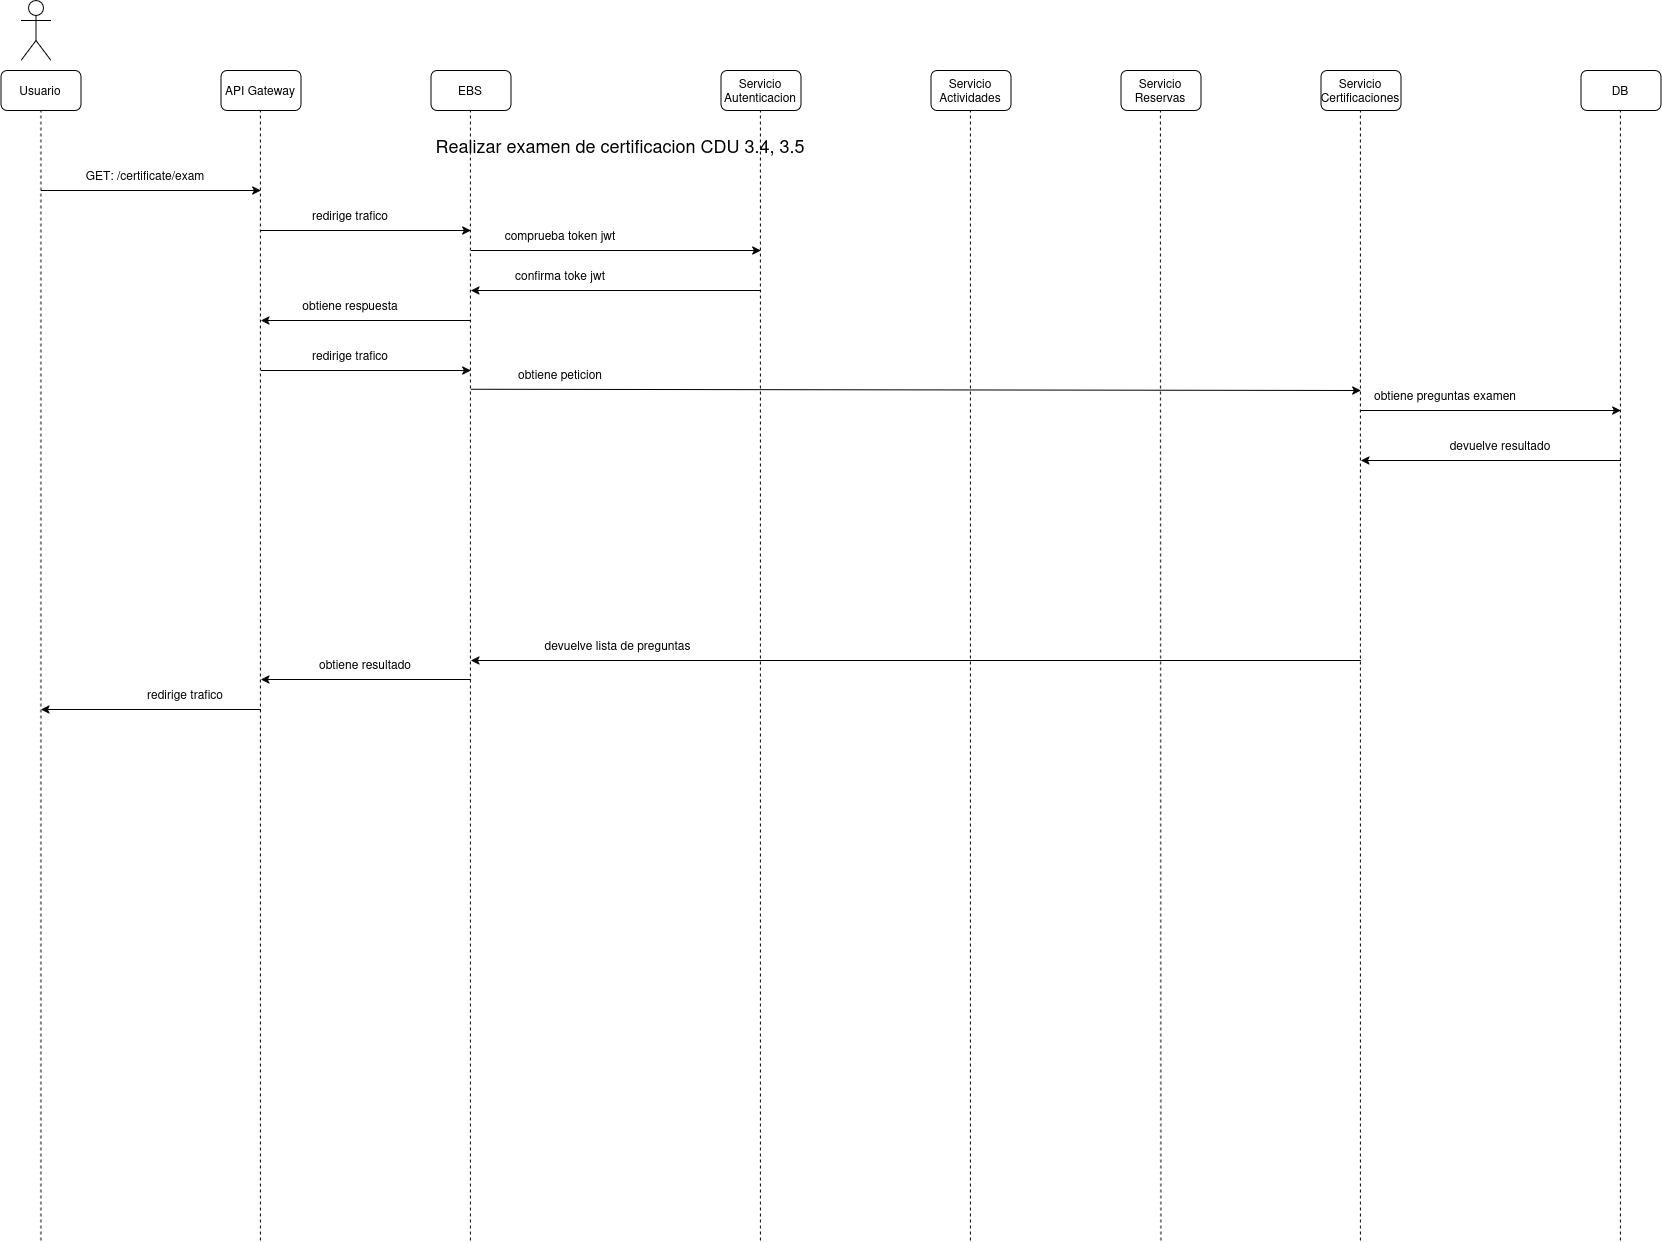

The diagram above was exported from draw.io. Its source (the exported page's mxGraphModel, read from the mxfile embedded in the PNG):
<mxGraphModel dx="2260" dy="1325" grid="1" gridSize="10" guides="1" tooltips="1" connect="1" arrows="1" fold="1" page="1" pageScale="1" pageWidth="850" pageHeight="1100" math="0" shadow="0">
  <root>
    <mxCell id="h4adPpJ58CeXc0-wtGo5-0" />
    <mxCell id="h4adPpJ58CeXc0-wtGo5-1" parent="h4adPpJ58CeXc0-wtGo5-0" />
    <mxCell id="h4adPpJ58CeXc0-wtGo5-2" parent="h4adPpJ58CeXc0-wtGo5-1" style="shape=umlActor;verticalLabelPosition=bottom;verticalAlign=top;html=1;outlineConnect=0;" value="" vertex="1">
      <mxGeometry height="60" width="30" x="50" y="40" as="geometry" />
    </mxCell>
    <mxCell id="h4adPpJ58CeXc0-wtGo5-3" parent="h4adPpJ58CeXc0-wtGo5-1" style="rounded=1;whiteSpace=wrap;html=1;" value="Usuario" vertex="1">
      <mxGeometry height="40" width="80" x="30" y="110" as="geometry" />
    </mxCell>
    <mxCell id="h4adPpJ58CeXc0-wtGo5-4" parent="h4adPpJ58CeXc0-wtGo5-1" style="rounded=1;whiteSpace=wrap;html=1;" value="API Gateway" vertex="1">
      <mxGeometry height="40" width="80" x="250" y="110" as="geometry" />
    </mxCell>
    <mxCell id="h4adPpJ58CeXc0-wtGo5-5" parent="h4adPpJ58CeXc0-wtGo5-1" style="rounded=1;whiteSpace=wrap;html=1;" value="Servicio Autenticacion" vertex="1">
      <mxGeometry height="40" width="80" x="750" y="110" as="geometry" />
    </mxCell>
    <mxCell id="h4adPpJ58CeXc0-wtGo5-6" parent="h4adPpJ58CeXc0-wtGo5-1" style="rounded=1;whiteSpace=wrap;html=1;" value="Servicio Actividades" vertex="1">
      <mxGeometry height="40" width="80" x="960" y="110" as="geometry" />
    </mxCell>
    <mxCell id="h4adPpJ58CeXc0-wtGo5-7" parent="h4adPpJ58CeXc0-wtGo5-1" style="rounded=1;whiteSpace=wrap;html=1;" value="Servicio Reservas" vertex="1">
      <mxGeometry height="40" width="80" x="1150" y="110" as="geometry" />
    </mxCell>
    <mxCell id="h4adPpJ58CeXc0-wtGo5-8" parent="h4adPpJ58CeXc0-wtGo5-1" style="rounded=1;whiteSpace=wrap;html=1;" value="Servicio Certificaciones" vertex="1">
      <mxGeometry height="40" width="80" x="1350" y="110" as="geometry" />
    </mxCell>
    <mxCell id="h4adPpJ58CeXc0-wtGo5-9" parent="h4adPpJ58CeXc0-wtGo5-1" style="rounded=1;whiteSpace=wrap;html=1;" value="DB" vertex="1">
      <mxGeometry height="40" width="80" x="1610" y="110" as="geometry" />
    </mxCell>
    <mxCell id="h4adPpJ58CeXc0-wtGo5-10" parent="h4adPpJ58CeXc0-wtGo5-1" style="rounded=1;whiteSpace=wrap;html=1;" value="EBS" vertex="1">
      <mxGeometry height="40" width="80" x="460" y="110" as="geometry" />
    </mxCell>
    <mxCell id="h4adPpJ58CeXc0-wtGo5-11" edge="1" parent="h4adPpJ58CeXc0-wtGo5-1" style="endArrow=classic;html=1;rounded=0;" value="">
      <mxGeometry height="50" relative="1" width="50" as="geometry">
        <mxPoint x="70" y="230" as="sourcePoint" />
        <mxPoint x="290" y="230" as="targetPoint" />
      </mxGeometry>
    </mxCell>
    <mxCell id="h4adPpJ58CeXc0-wtGo5-12" parent="h4adPpJ58CeXc0-wtGo5-1" style="text;html=1;whiteSpace=wrap;strokeColor=none;fillColor=none;align=center;verticalAlign=middle;rounded=0;" value="&lt;font style=&quot;font-size: 18px;&quot;&gt;Realizar examen de certificacion CDU 3.4, 3.5&lt;/font&gt;" vertex="1">
      <mxGeometry height="30" width="500" x="400" y="170" as="geometry" />
    </mxCell>
    <mxCell id="h4adPpJ58CeXc0-wtGo5-13" parent="h4adPpJ58CeXc0-wtGo5-1" style="text;html=1;whiteSpace=wrap;strokeColor=none;fillColor=none;align=center;verticalAlign=middle;rounded=0;" value="GET: /certificate/exam" vertex="1">
      <mxGeometry height="30" width="150" x="100" y="200" as="geometry" />
    </mxCell>
    <mxCell id="h4adPpJ58CeXc0-wtGo5-14" edge="1" parent="h4adPpJ58CeXc0-wtGo5-1" style="endArrow=none;dashed=1;html=1;rounded=0;entryX=0.5;entryY=1;entryDx=0;entryDy=0;" target="h4adPpJ58CeXc0-wtGo5-3" value="">
      <mxGeometry height="50" relative="1" width="50" as="geometry">
        <mxPoint x="70" y="1280" as="sourcePoint" />
        <mxPoint x="540" y="220" as="targetPoint" />
      </mxGeometry>
    </mxCell>
    <mxCell id="h4adPpJ58CeXc0-wtGo5-15" edge="1" parent="h4adPpJ58CeXc0-wtGo5-1" style="endArrow=none;dashed=1;html=1;rounded=0;entryX=0.5;entryY=1;entryDx=0;entryDy=0;" value="">
      <mxGeometry height="50" relative="1" width="50" as="geometry">
        <mxPoint x="289.5" y="1280" as="sourcePoint" />
        <mxPoint x="289.5" y="150" as="targetPoint" />
      </mxGeometry>
    </mxCell>
    <mxCell id="h4adPpJ58CeXc0-wtGo5-16" edge="1" parent="h4adPpJ58CeXc0-wtGo5-1" style="endArrow=none;dashed=1;html=1;rounded=0;entryX=0.5;entryY=1;entryDx=0;entryDy=0;" value="">
      <mxGeometry height="50" relative="1" width="50" as="geometry">
        <mxPoint x="789.5" y="1280" as="sourcePoint" />
        <mxPoint x="789.5" y="150" as="targetPoint" />
      </mxGeometry>
    </mxCell>
    <mxCell id="h4adPpJ58CeXc0-wtGo5-17" edge="1" parent="h4adPpJ58CeXc0-wtGo5-1" style="endArrow=none;dashed=1;html=1;rounded=0;entryX=0.5;entryY=1;entryDx=0;entryDy=0;" value="">
      <mxGeometry height="50" relative="1" width="50" as="geometry">
        <mxPoint x="999.5" y="1280" as="sourcePoint" />
        <mxPoint x="999.5" y="150" as="targetPoint" />
      </mxGeometry>
    </mxCell>
    <mxCell id="h4adPpJ58CeXc0-wtGo5-18" edge="1" parent="h4adPpJ58CeXc0-wtGo5-1" style="endArrow=none;dashed=1;html=1;rounded=0;entryX=0.5;entryY=1;entryDx=0;entryDy=0;" value="">
      <mxGeometry height="50" relative="1" width="50" as="geometry">
        <mxPoint x="1190" y="1280" as="sourcePoint" />
        <mxPoint x="1189.5" y="150" as="targetPoint" />
      </mxGeometry>
    </mxCell>
    <mxCell id="h4adPpJ58CeXc0-wtGo5-19" edge="1" parent="h4adPpJ58CeXc0-wtGo5-1" style="endArrow=none;dashed=1;html=1;rounded=0;entryX=0.5;entryY=1;entryDx=0;entryDy=0;" value="">
      <mxGeometry height="50" relative="1" width="50" as="geometry">
        <mxPoint x="1389.5" y="1280" as="sourcePoint" />
        <mxPoint x="1389.5" y="150" as="targetPoint" />
      </mxGeometry>
    </mxCell>
    <mxCell id="h4adPpJ58CeXc0-wtGo5-20" edge="1" parent="h4adPpJ58CeXc0-wtGo5-1" style="endArrow=none;dashed=1;html=1;rounded=0;entryX=0.5;entryY=1;entryDx=0;entryDy=0;" value="">
      <mxGeometry height="50" relative="1" width="50" as="geometry">
        <mxPoint x="1649.5" y="1280" as="sourcePoint" />
        <mxPoint x="1649.5" y="150" as="targetPoint" />
      </mxGeometry>
    </mxCell>
    <mxCell id="h4adPpJ58CeXc0-wtGo5-21" edge="1" parent="h4adPpJ58CeXc0-wtGo5-1" style="endArrow=none;dashed=1;html=1;rounded=0;entryX=0.5;entryY=1;entryDx=0;entryDy=0;" value="">
      <mxGeometry height="50" relative="1" width="50" as="geometry">
        <mxPoint x="499.5" y="1280" as="sourcePoint" />
        <mxPoint x="499.5" y="150" as="targetPoint" />
      </mxGeometry>
    </mxCell>
    <mxCell id="h4adPpJ58CeXc0-wtGo5-22" edge="1" parent="h4adPpJ58CeXc0-wtGo5-1" style="endArrow=classic;html=1;rounded=0;" value="">
      <mxGeometry height="50" relative="1" width="50" as="geometry">
        <mxPoint x="290" y="270" as="sourcePoint" />
        <mxPoint x="500" y="270" as="targetPoint" />
      </mxGeometry>
    </mxCell>
    <mxCell id="h4adPpJ58CeXc0-wtGo5-23" parent="h4adPpJ58CeXc0-wtGo5-1" style="text;html=1;whiteSpace=wrap;strokeColor=none;fillColor=none;align=center;verticalAlign=middle;rounded=0;" value="redirige trafico" vertex="1">
      <mxGeometry height="30" width="120" x="320" y="240" as="geometry" />
    </mxCell>
    <mxCell id="h4adPpJ58CeXc0-wtGo5-24" edge="1" parent="h4adPpJ58CeXc0-wtGo5-1" style="endArrow=none;html=1;rounded=0;startArrow=classic;startFill=1;endFill=0;" value="">
      <mxGeometry height="50" relative="1" width="50" as="geometry">
        <mxPoint x="290" y="719" as="sourcePoint" />
        <mxPoint x="500" y="719" as="targetPoint" />
      </mxGeometry>
    </mxCell>
    <mxCell id="h4adPpJ58CeXc0-wtGo5-25" parent="h4adPpJ58CeXc0-wtGo5-1" style="text;html=1;whiteSpace=wrap;strokeColor=none;fillColor=none;align=center;verticalAlign=middle;rounded=0;" value="obtiene resultado" vertex="1">
      <mxGeometry height="30" width="160" x="315" y="689" as="geometry" />
    </mxCell>
    <mxCell id="h4adPpJ58CeXc0-wtGo5-26" edge="1" parent="h4adPpJ58CeXc0-wtGo5-1" style="endArrow=none;html=1;rounded=0;startArrow=classic;startFill=1;endFill=0;" value="">
      <mxGeometry height="50" relative="1" width="50" as="geometry">
        <mxPoint x="70" y="749" as="sourcePoint" />
        <mxPoint x="290" y="749" as="targetPoint" />
      </mxGeometry>
    </mxCell>
    <mxCell id="h4adPpJ58CeXc0-wtGo5-27" parent="h4adPpJ58CeXc0-wtGo5-1" style="text;html=1;whiteSpace=wrap;strokeColor=none;fillColor=none;align=center;verticalAlign=middle;rounded=0;" value="redirige trafico" vertex="1">
      <mxGeometry height="30" width="120" x="155" y="719" as="geometry" />
    </mxCell>
    <mxCell id="h4adPpJ58CeXc0-wtGo5-28" edge="1" parent="h4adPpJ58CeXc0-wtGo5-1" style="endArrow=classic;html=1;rounded=0;" value="">
      <mxGeometry height="50" relative="1" width="50" as="geometry">
        <mxPoint x="500" y="290" as="sourcePoint" />
        <mxPoint x="790" y="290" as="targetPoint" />
      </mxGeometry>
    </mxCell>
    <mxCell id="h4adPpJ58CeXc0-wtGo5-29" parent="h4adPpJ58CeXc0-wtGo5-1" style="text;html=1;whiteSpace=wrap;strokeColor=none;fillColor=none;align=center;verticalAlign=middle;rounded=0;" value="comprueba token jwt" vertex="1">
      <mxGeometry height="30" width="120" x="530" y="260" as="geometry" />
    </mxCell>
    <mxCell id="h4adPpJ58CeXc0-wtGo5-30" edge="1" parent="h4adPpJ58CeXc0-wtGo5-1" style="endArrow=none;html=1;rounded=0;startArrow=classic;startFill=1;endFill=0;" value="">
      <mxGeometry height="50" relative="1" width="50" as="geometry">
        <mxPoint x="500" y="700" as="sourcePoint" />
        <mxPoint x="1390" y="700" as="targetPoint" />
      </mxGeometry>
    </mxCell>
    <mxCell id="h4adPpJ58CeXc0-wtGo5-31" parent="h4adPpJ58CeXc0-wtGo5-1" style="text;html=1;whiteSpace=wrap;strokeColor=none;fillColor=none;align=center;verticalAlign=middle;rounded=0;" value="devuelve lista de preguntas" vertex="1">
      <mxGeometry height="30" width="245" x="525" y="670" as="geometry" />
    </mxCell>
    <mxCell id="h4adPpJ58CeXc0-wtGo5-32" edge="1" parent="h4adPpJ58CeXc0-wtGo5-1" style="endArrow=classic;html=1;rounded=0;" value="">
      <mxGeometry height="50" relative="1" width="50" as="geometry">
        <mxPoint x="1390" y="450" as="sourcePoint" />
        <mxPoint x="1650" y="450" as="targetPoint" />
      </mxGeometry>
    </mxCell>
    <mxCell id="h4adPpJ58CeXc0-wtGo5-33" parent="h4adPpJ58CeXc0-wtGo5-1" style="text;html=1;whiteSpace=wrap;strokeColor=none;fillColor=none;align=center;verticalAlign=middle;rounded=0;" value="obtiene preguntas examen" vertex="1">
      <mxGeometry height="30" width="170" x="1390" y="420" as="geometry" />
    </mxCell>
    <mxCell id="h4adPpJ58CeXc0-wtGo5-34" edge="1" parent="h4adPpJ58CeXc0-wtGo5-1" style="endArrow=none;html=1;rounded=0;endFill=0;startArrow=classic;startFill=1;" value="">
      <mxGeometry height="50" relative="1" width="50" as="geometry">
        <mxPoint x="1390" y="500" as="sourcePoint" />
        <mxPoint x="1650" y="500" as="targetPoint" />
      </mxGeometry>
    </mxCell>
    <mxCell id="h4adPpJ58CeXc0-wtGo5-35" parent="h4adPpJ58CeXc0-wtGo5-1" style="text;html=1;whiteSpace=wrap;strokeColor=none;fillColor=none;align=center;verticalAlign=middle;rounded=0;" value="devuelve resultado" vertex="1">
      <mxGeometry height="30" width="220" x="1420" y="470" as="geometry" />
    </mxCell>
    <mxCell id="h4adPpJ58CeXc0-wtGo5-36" edge="1" parent="h4adPpJ58CeXc0-wtGo5-1" style="endArrow=none;html=1;rounded=0;startArrow=classic;startFill=1;endFill=0;" value="">
      <mxGeometry height="50" relative="1" width="50" as="geometry">
        <mxPoint x="500" y="330" as="sourcePoint" />
        <mxPoint x="790" y="330" as="targetPoint" />
      </mxGeometry>
    </mxCell>
    <mxCell id="h4adPpJ58CeXc0-wtGo5-37" parent="h4adPpJ58CeXc0-wtGo5-1" style="text;html=1;whiteSpace=wrap;strokeColor=none;fillColor=none;align=center;verticalAlign=middle;rounded=0;" value="confirma toke jwt" vertex="1">
      <mxGeometry height="30" width="120" x="530" y="300" as="geometry" />
    </mxCell>
    <mxCell id="h4adPpJ58CeXc0-wtGo5-38" edge="1" parent="h4adPpJ58CeXc0-wtGo5-1" style="endArrow=none;html=1;rounded=0;startArrow=classic;startFill=1;endFill=0;" value="">
      <mxGeometry height="50" relative="1" width="50" as="geometry">
        <mxPoint x="290" y="360" as="sourcePoint" />
        <mxPoint x="500" y="360" as="targetPoint" />
      </mxGeometry>
    </mxCell>
    <mxCell id="h4adPpJ58CeXc0-wtGo5-39" parent="h4adPpJ58CeXc0-wtGo5-1" style="text;html=1;whiteSpace=wrap;strokeColor=none;fillColor=none;align=center;verticalAlign=middle;rounded=0;" value="obtiene respuesta" vertex="1">
      <mxGeometry height="30" width="120" x="320" y="330" as="geometry" />
    </mxCell>
    <mxCell id="h4adPpJ58CeXc0-wtGo5-40" edge="1" parent="h4adPpJ58CeXc0-wtGo5-1" style="endArrow=classic;html=1;rounded=0;" value="">
      <mxGeometry height="50" relative="1" width="50" as="geometry">
        <mxPoint x="290" y="410" as="sourcePoint" />
        <mxPoint x="500" y="410" as="targetPoint" />
      </mxGeometry>
    </mxCell>
    <mxCell id="h4adPpJ58CeXc0-wtGo5-41" parent="h4adPpJ58CeXc0-wtGo5-1" style="text;html=1;whiteSpace=wrap;strokeColor=none;fillColor=none;align=center;verticalAlign=middle;rounded=0;" value="redirige trafico" vertex="1">
      <mxGeometry height="30" width="120" x="320" y="380" as="geometry" />
    </mxCell>
    <mxCell id="h4adPpJ58CeXc0-wtGo5-42" edge="1" parent="h4adPpJ58CeXc0-wtGo5-1" style="endArrow=classic;html=1;rounded=0;" value="">
      <mxGeometry height="50" relative="1" width="50" as="geometry">
        <mxPoint x="500" y="428.75" as="sourcePoint" />
        <mxPoint x="1390" y="430" as="targetPoint" />
      </mxGeometry>
    </mxCell>
    <mxCell id="h4adPpJ58CeXc0-wtGo5-43" parent="h4adPpJ58CeXc0-wtGo5-1" style="text;html=1;whiteSpace=wrap;strokeColor=none;fillColor=none;align=center;verticalAlign=middle;rounded=0;" value="obtiene peticion" vertex="1">
      <mxGeometry height="30" width="120" x="530" y="398.75" as="geometry" />
    </mxCell>
  </root>
</mxGraphModel>